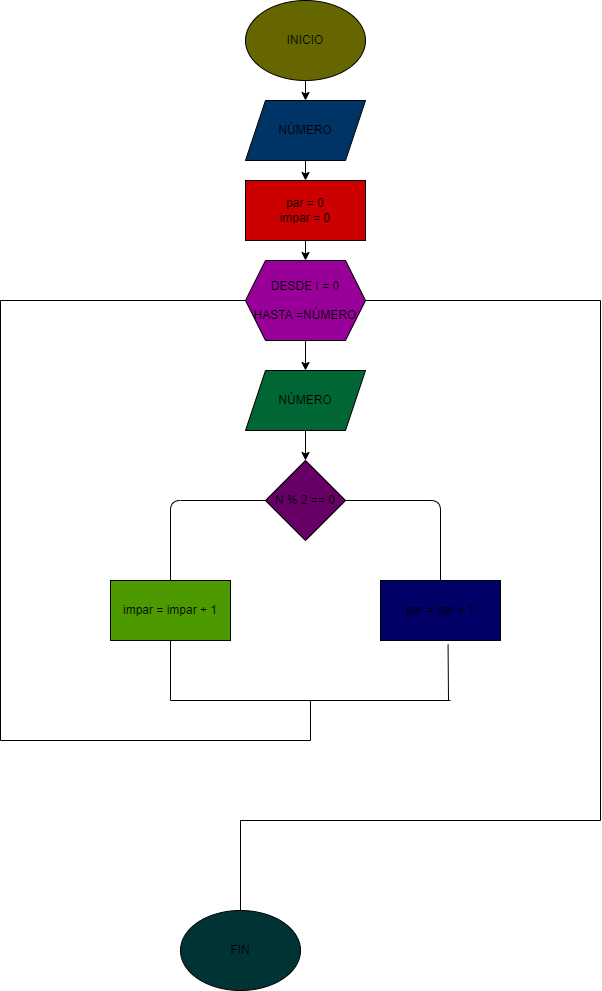

The diagram above was exported from draw.io. Its source (the exported page's mxGraphModel, read from the mxfile embedded in the PNG):
<mxGraphModel dx="986" dy="576" grid="1" gridSize="10" guides="1" tooltips="1" connect="1" arrows="1" fold="1" page="1" pageScale="1" pageWidth="850" pageHeight="1100" math="0" shadow="0">
  <root>
    <mxCell id="0" />
    <mxCell id="1" parent="0" />
    <mxCell id="4" value="" style="edgeStyle=none;html=1;exitX=0.5;exitY=1;exitDx=0;exitDy=0;" edge="1" parent="1" source="22" target="3">
      <mxGeometry relative="1" as="geometry">
        <mxPoint x="425" y="180" as="sourcePoint" />
      </mxGeometry>
    </mxCell>
    <mxCell id="7" value="" style="edgeStyle=none;html=1;" edge="1" parent="1" source="2" target="6">
      <mxGeometry relative="1" as="geometry" />
    </mxCell>
    <mxCell id="2" value="INICIO" style="ellipse;whiteSpace=wrap;html=1;fillColor=#666600;" vertex="1" parent="1">
      <mxGeometry x="365" y="20" width="120" height="80" as="geometry" />
    </mxCell>
    <mxCell id="11" value="" style="edgeStyle=none;html=1;" edge="1" parent="1" source="3" target="10">
      <mxGeometry relative="1" as="geometry" />
    </mxCell>
    <mxCell id="3" value="DESDE I = 0&lt;br&gt;&lt;br&gt;HASTA =NÚMERO&lt;br&gt;" style="shape=hexagon;perimeter=hexagonPerimeter2;whiteSpace=wrap;html=1;fixedSize=1;fillColor=#990099;" vertex="1" parent="1">
      <mxGeometry x="365" y="280" width="120" height="80" as="geometry" />
    </mxCell>
    <mxCell id="23" style="edgeStyle=none;html=1;" edge="1" parent="1" source="6" target="22">
      <mxGeometry relative="1" as="geometry" />
    </mxCell>
    <mxCell id="6" value="NÚMERO" style="shape=parallelogram;perimeter=parallelogramPerimeter;whiteSpace=wrap;html=1;fixedSize=1;fillColor=#003366;" vertex="1" parent="1">
      <mxGeometry x="365" y="120" width="120" height="60" as="geometry" />
    </mxCell>
    <mxCell id="15" value="" style="edgeStyle=none;html=1;" edge="1" parent="1" source="10" target="14">
      <mxGeometry relative="1" as="geometry" />
    </mxCell>
    <mxCell id="10" value="NÚMERO" style="shape=parallelogram;perimeter=parallelogramPerimeter;whiteSpace=wrap;html=1;fixedSize=1;fillColor=#006633;" vertex="1" parent="1">
      <mxGeometry x="365" y="390" width="120" height="60" as="geometry" />
    </mxCell>
    <mxCell id="14" value="N % 2 == 0" style="rhombus;whiteSpace=wrap;html=1;fillColor=#660066;" vertex="1" parent="1">
      <mxGeometry x="385" y="480" width="80" height="80" as="geometry" />
    </mxCell>
    <mxCell id="16" value="" style="endArrow=none;html=1;exitX=1;exitY=0.5;exitDx=0;exitDy=0;" edge="1" parent="1" source="14" target="17">
      <mxGeometry width="50" height="50" relative="1" as="geometry">
        <mxPoint x="400" y="600" as="sourcePoint" />
        <mxPoint x="450" y="550" as="targetPoint" />
        <Array as="points">
          <mxPoint x="560" y="520" />
        </Array>
      </mxGeometry>
    </mxCell>
    <mxCell id="17" value="par = par + 1" style="rounded=0;whiteSpace=wrap;html=1;fillColor=#000066;" vertex="1" parent="1">
      <mxGeometry x="500" y="600" width="120" height="60" as="geometry" />
    </mxCell>
    <mxCell id="20" value="impar = impar + 1" style="rounded=0;whiteSpace=wrap;html=1;fillColor=#4D9900;" vertex="1" parent="1">
      <mxGeometry x="230" y="600" width="120" height="60" as="geometry" />
    </mxCell>
    <mxCell id="21" value="" style="endArrow=none;html=1;entryX=0;entryY=0.5;entryDx=0;entryDy=0;exitX=0.5;exitY=0;exitDx=0;exitDy=0;" edge="1" parent="1" source="20" target="14">
      <mxGeometry width="50" height="50" relative="1" as="geometry">
        <mxPoint x="315" y="575" as="sourcePoint" />
        <mxPoint x="365" y="525" as="targetPoint" />
        <Array as="points">
          <mxPoint x="290" y="520" />
        </Array>
      </mxGeometry>
    </mxCell>
    <mxCell id="22" value="par = 0&lt;br&gt;impar = 0" style="rounded=0;whiteSpace=wrap;html=1;fillColor=#CC0000;" vertex="1" parent="1">
      <mxGeometry x="365" y="200" width="120" height="60" as="geometry" />
    </mxCell>
    <mxCell id="24" value="" style="endArrow=none;html=1;entryX=0.563;entryY=1.067;entryDx=0;entryDy=0;entryPerimeter=0;" edge="1" parent="1" target="17">
      <mxGeometry width="50" height="50" relative="1" as="geometry">
        <mxPoint x="568" y="720" as="sourcePoint" />
        <mxPoint x="450" y="640" as="targetPoint" />
      </mxGeometry>
    </mxCell>
    <mxCell id="25" value="" style="endArrow=none;html=1;entryX=0.5;entryY=1;entryDx=0;entryDy=0;" edge="1" parent="1" target="20">
      <mxGeometry width="50" height="50" relative="1" as="geometry">
        <mxPoint x="290" y="720" as="sourcePoint" />
        <mxPoint x="450" y="640" as="targetPoint" />
      </mxGeometry>
    </mxCell>
    <mxCell id="28" value="" style="endArrow=none;html=1;" edge="1" parent="1">
      <mxGeometry width="50" height="50" relative="1" as="geometry">
        <mxPoint x="290" y="720" as="sourcePoint" />
        <mxPoint x="570" y="720" as="targetPoint" />
      </mxGeometry>
    </mxCell>
    <mxCell id="29" value="" style="endArrow=none;html=1;" edge="1" parent="1">
      <mxGeometry width="50" height="50" relative="1" as="geometry">
        <mxPoint x="430" y="760" as="sourcePoint" />
        <mxPoint x="430" y="720" as="targetPoint" />
      </mxGeometry>
    </mxCell>
    <mxCell id="30" value="" style="endArrow=none;html=1;" edge="1" parent="1">
      <mxGeometry width="50" height="50" relative="1" as="geometry">
        <mxPoint x="120" y="760" as="sourcePoint" />
        <mxPoint x="430" y="760" as="targetPoint" />
      </mxGeometry>
    </mxCell>
    <mxCell id="31" value="" style="endArrow=none;html=1;" edge="1" parent="1">
      <mxGeometry width="50" height="50" relative="1" as="geometry">
        <mxPoint x="120" y="760" as="sourcePoint" />
        <mxPoint x="120" y="320" as="targetPoint" />
      </mxGeometry>
    </mxCell>
    <mxCell id="32" value="" style="endArrow=none;html=1;entryX=0;entryY=0.5;entryDx=0;entryDy=0;" edge="1" parent="1" target="3">
      <mxGeometry width="50" height="50" relative="1" as="geometry">
        <mxPoint x="120" y="320" as="sourcePoint" />
        <mxPoint x="450" y="480" as="targetPoint" />
      </mxGeometry>
    </mxCell>
    <mxCell id="33" value="" style="endArrow=none;html=1;exitX=1;exitY=0.5;exitDx=0;exitDy=0;" edge="1" parent="1" source="3">
      <mxGeometry width="50" height="50" relative="1" as="geometry">
        <mxPoint x="560" y="410" as="sourcePoint" />
        <mxPoint x="720" y="320" as="targetPoint" />
      </mxGeometry>
    </mxCell>
    <mxCell id="34" value="" style="endArrow=none;html=1;" edge="1" parent="1">
      <mxGeometry width="50" height="50" relative="1" as="geometry">
        <mxPoint x="720" y="840" as="sourcePoint" />
        <mxPoint x="720" y="320" as="targetPoint" />
      </mxGeometry>
    </mxCell>
    <mxCell id="35" value="" style="endArrow=none;html=1;" edge="1" parent="1">
      <mxGeometry width="50" height="50" relative="1" as="geometry">
        <mxPoint x="360" y="840" as="sourcePoint" />
        <mxPoint x="720" y="840" as="targetPoint" />
      </mxGeometry>
    </mxCell>
    <mxCell id="36" value="" style="endArrow=none;html=1;exitX=0.5;exitY=0;exitDx=0;exitDy=0;" edge="1" parent="1" source="37">
      <mxGeometry width="50" height="50" relative="1" as="geometry">
        <mxPoint x="360" y="920" as="sourcePoint" />
        <mxPoint x="360" y="840" as="targetPoint" />
      </mxGeometry>
    </mxCell>
    <mxCell id="37" value="FIN" style="ellipse;whiteSpace=wrap;html=1;fillColor=#003333;" vertex="1" parent="1">
      <mxGeometry x="300" y="930" width="120" height="80" as="geometry" />
    </mxCell>
  </root>
</mxGraphModel>